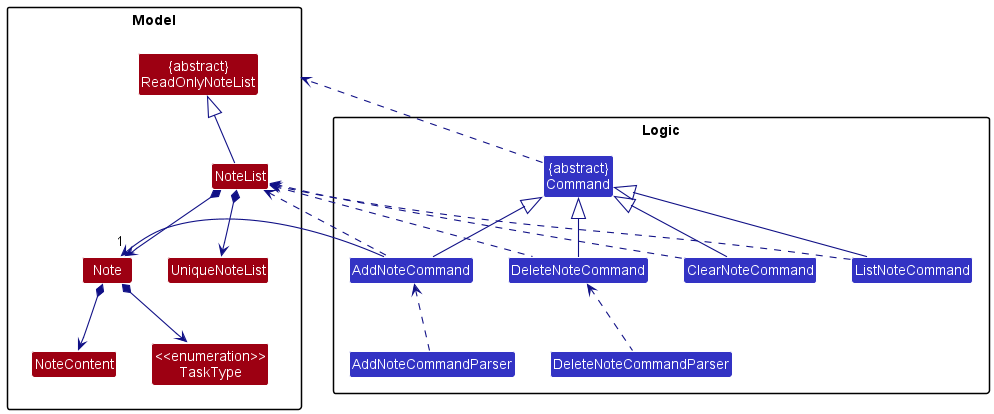

The diagram above was rendered by PlantUML. Its source (embedded in the PNG):
@startuml
!include style.puml
skinparam arrowThickness 1.1
skinparam arrowColor LOGIC_COLOR_T4
skinparam classBackgroundColor LOGIC_COLOR

package Logic {

Class AddNoteCommandParser
Class DeleteNoteCommandParser
Class AddNoteCommand
Class ClearNoteCommand
Class DeleteNoteCommand
Class ListNoteCommand
Class "{abstract}\nCommand" as Command
}

package Model{

Class NoteList MODEL_COLOR
Class UniqueNoteList MODEL_COLOR
Class "{abstract}\nReadOnlyNoteList" as ReadOnlyNoteList MODEL_COLOR
Class Note MODEL_COLOR
Class NoteContent MODEL_COLOR
Class "<<enumeration>>\nTaskType" as TaskType MODEL_COLOR
}

AddNoteCommand -up-|> Command
ClearNoteCommand -up-|> Command
DeleteNoteCommand -up-|> Command
ListNoteCommand -up-|> Command
AddNoteCommandParser .up.> AddNoteCommand
DeleteNoteCommandParser .up.> DeleteNoteCommand

AddNoteCommand .up.> NoteList
ClearNoteCommand .up.> NoteList
DeleteNoteCommand .up.> NoteList
ListNoteCommand .up.> NoteList

NoteList -up-|> ReadOnlyNoteList
NoteList *--> UniqueNoteList
NoteList *--> Note
Note *--> NoteContent
Note *--> TaskType

AddNoteCommand -left->"1" Note

Command ..> Model
@enduml